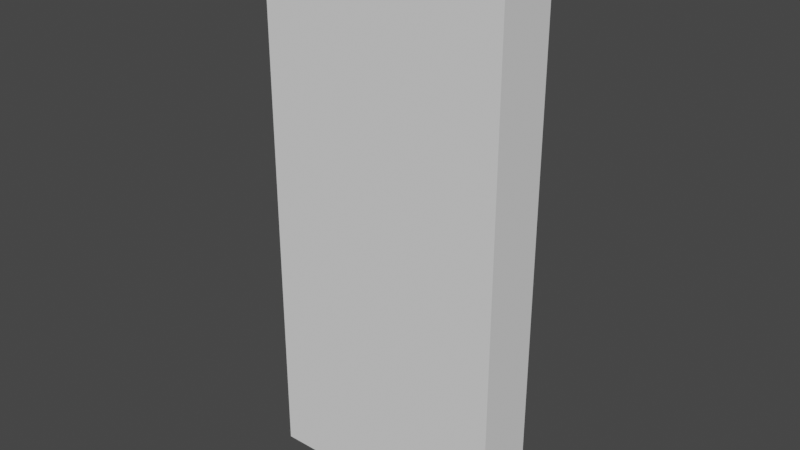# Source: plain_wall.blend  (saved by Blender 2.93.20; exported with 4.5.12 LTS)
import bpy
from mathutils import Matrix  # noqa: F401  (used for matrix-valued properties, if any)

bpy.ops.wm.read_factory_settings(use_empty=True)
scene = bpy.context.scene
scene.name = 'Scene'

# ---- collections
col_collection = bpy.data.collections.new('Collection'); scene.collection.children.link(col_collection)

# ---- world
world_world = bpy.data.worlds.new('World'); scene.world = world_world
world_world.use_nodes = True; world_world.node_tree.nodes.clear()
_N = world_world.node_tree.nodes; _L = world_world.node_tree.links
n0 = _N.new('ShaderNodeOutputWorld'); n0.name = 'World Output'; n0.location = (300, 300)
n1 = _N.new('ShaderNodeBackground'); n1.name = 'Background'; n1.location = (10, 300)
n1.inputs[0].default_value = (0.05088, 0.05088, 0.05088, 1.0)
_L.new(n1.outputs[0], n0.inputs[0])
n0.is_active_output = True
world_world.color = (0.05088, 0.05088, 0.05088)
world_world.use_sun_shadow = False
world_world.sun_shadow_jitter_overblur = 0.0

# ---- meshes
me_cube_001 = bpy.data.meshes.new('Cube.001')
me_cube_001.from_pydata([(-0.6096, 0.0, 0.0), (-0.6096, 0.0, 2.743), (-0.6096, 0.3048, 0.0), (-0.6096, 0.3048, 2.743), (0.6096, 0.0, 0.0), (0.6096, 0.0, 2.743), (0.6096, 0.3048, 0.0), (0.6096, 0.3048, 2.743)], [], [(0, 1, 3, 2), (2, 3, 7, 6), (6, 7, 5, 4), (4, 5, 1, 0), (2, 6, 4, 0), (7, 3, 1, 5)])
_uv = me_cube_001.uv_layers.new(name='UVMap')
_uv.uv.foreach_set('vector', [0.375, 0.0, 0.625, 0.0, 0.625, 0.25, 0.375, 0.25, 0.375, 0.25, 0.625, 0.25, 0.625, 0.5, 0.375, 0.5, 0.375, 0.5, 0.625, 0.5, 0.625, 0.75, 0.375, 0.75, 0.375, 0.75, 0.625, 0.75, 0.625, 1.0, 0.375, 1.0, 0.125, 0.5, 0.375, 0.5, 0.375, 0.75, 0.125, 0.75, 0.625, 0.5, 0.875, 0.5, 0.875, 0.75, 0.625, 0.75])
me_cube_001.use_remesh_fix_poles = True
me_cube_001.use_remesh_preserve_attributes = False
me_cube_001.update()

# ---- objects
ob_cube = bpy.data.objects.new('Cube', me_cube_001)

# ---- transforms, parenting, visibility, modifiers, constraints
ob_cube.location = (-0.6096, 0.0, 0.0)

# ---- collection membership
col_collection.objects.link(ob_cube)

# ---- scene / render settings (as saved in the file)
scene.frame_start = 1; scene.frame_end = 250; scene.frame_set(1)
scene.render.engine = 'BLENDER_EEVEE_NEXT'
scene.cycles.use_denoising = False
scene.cycles.samples = 128
scene.cycles.sampling_pattern = 'TABULATED_SOBOL'
scene.cycles.use_adaptive_sampling = False
scene.cycles.use_light_tree = False
scene.view_settings.view_transform = 'Filmic'
bpy.context.view_layer.update()

# ---- added for rendering (the .blend has no active camera and no usable light): camera, sun
cam_auto = bpy.data.cameras.new('AutoCamera')
cam_auto.lens = 50.0
cam_auto.sensor_width = 36.0
cam_auto.clip_end = 1000.0
ob_auto_camera = bpy.data.objects.new('AutoCamera', cam_auto)
scene.collection.objects.link(ob_auto_camera)
ob_auto_camera.location = (2.18214, -3.19769, 3.60499)
ob_auto_camera.rotation_euler = (1.09748, -7.21219e-08, 0.694738)
scene.camera = ob_auto_camera
light_auto_sun = bpy.data.lights.new('AutoSun', 'SUN')
light_auto_sun.energy = 3.0
light_auto_sun.angle = 0.0523599
ob_auto_sun = bpy.data.objects.new('AutoSun', light_auto_sun)
scene.collection.objects.link(ob_auto_sun)
ob_auto_sun.rotation_euler = (0.872665, 0.174533, 0.523599)
bpy.context.view_layer.update()
